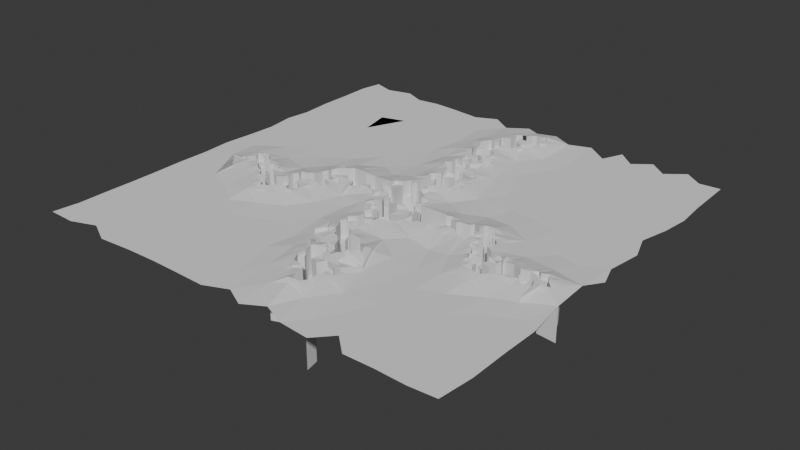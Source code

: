 # Source: cracks.blend  (saved by Blender 4.4.32; exported with 4.5.12 LTS)
import bpy
from mathutils import Matrix  # noqa: F401  (used for matrix-valued properties, if any)

bpy.ops.wm.read_factory_settings(use_empty=True)
scene = bpy.context.scene
scene.name = 'Scene'

# ---- collections
col_collection = bpy.data.collections.new('Collection'); scene.collection.children.link(col_collection)

# ---- node groups
ng_single_crack = bpy.data.node_groups.new('Single Crack', 'GeometryNodeTree')
_s = ng_single_crack.interface.new_socket(name='Curves', in_out='OUTPUT', socket_type='NodeSocketGeometry')
_s = ng_single_crack.interface.new_socket(name='Position', in_out='INPUT', socket_type='NodeSocketVector')
_s = ng_single_crack.interface.new_socket(name='Direction', in_out='INPUT', socket_type='NodeSocketVector')
_s = ng_single_crack.interface.new_socket(name='Length', in_out='INPUT', socket_type='NodeSocketInt')
_s = ng_single_crack.interface.new_socket(name='Seed', in_out='INPUT', socket_type='NodeSocketInt')
_s.default_value = 8
_s.min_value = -10000
_s.max_value = 10000
_N = ng_single_crack.nodes; _L = ng_single_crack.links
n0 = _N.new('NodeGroupOutput'); n0.name = 'Group Output'; n0.location = (1640, -315)
n1 = _N.new('NodeGroupInput'); n1.name = 'Group Input'; n1.location = (-1419, -308)
n2 = _N.new('GeometryNodeRepeatInput'); n2.name = 'Repeat Input'; n2.location = (-747, -194)
n3 = _N.new('GeometryNodeRepeatOutput'); n3.name = 'Repeat Output'; n3.location = (1081, -348)
n3.repeat_items.clear()
_it = n3.repeat_items.new('GEOMETRY', 'Geometry')
_it = n3.repeat_items.new('VECTOR', 'Position')
_it = n3.repeat_items.new('GEOMETRY', 'Points')
n4 = _N.new('GeometryNodeJoinGeometry'); n4.name = 'Join Geometry'; n4.location = (495, -238)
n5 = _N.new('ShaderNodeVectorMath'); n5.name = 'Vector Math'; n5.location = (248, -365)
n6 = _N.new('GeometryNodePoints'); n6.name = 'Points.001'; n6.location = (-1040, -141)
n7 = _N.new('ShaderNodeVectorRotate'); n7.name = 'Vector Rotate'; n7.location = (-183, -360)
n7.rotation_type = 'Z_AXIS'
n8 = _N.new('FunctionNodeRandomValue'); n8.name = 'Random Value'; n8.location = (-453, -568)
n9 = _N.new('ShaderNodeValue'); n9.name = 'Value'; n9.location = (-949, -452)
n9.label = 'Direction Randomness'
n9.width = 211
n9.outputs[0].default_value = 1.4
n10 = _N.new('ShaderNodeMath'); n10.name = 'Math'; n10.location = (-811, -694)
n10.operation = 'MULTIPLY'
n10.inputs[1].default_value = -1.0
n11 = _N.new('GeometryNodeStoreNamedAttribute'); n11.name = 'Store Named Attribute'; n11.location = (580, -571)
n11.data_type = 'FLOAT_VECTOR'
n11.inputs[2].default_value = 'direction'
n12 = _N.new('GeometryNodePointsToCurves'); n12.name = 'Points to Curves'; n12.location = (1353, -293)
n13 = _N.new('GeometryNodeSetPosition'); n13.name = 'Set Position'; n13.location = (841, -513)
n14 = _N.new('ShaderNodeMath'); n14.name = 'Math.001'; n14.location = (-439, -52)
n14.operation = 'SUBTRACT'
n15 = _N.new('ShaderNodeMath'); n15.name = 'Math.002'; n15.location = (-146, -83)
n15.operation = 'DIVIDE'
n16 = _N.new('GeometryNodeStoreNamedAttribute'); n16.name = 'Store Named Attribute.001'; n16.location = (295, -565)
n16.inputs[2].default_value = 't'
n17 = _N.new('FunctionNodeCompare'); n17.name = 'Compare'; n17.location = (-201, -739)
n17.label = 'Going Right'
n18 = _N.new('GeometryNodeStoreNamedAttribute'); n18.name = 'Store Named Attribute.002'; n18.location = (2, -588)
n18.data_type = 'BOOLEAN'
n18.inputs[2].default_value = 'going_left'
n2.pair_with_output(n3)
_L.new(n4.outputs[0], n3.inputs[0])
_L.new(n1.outputs[2], n2.inputs[0])
_L.new(n1.outputs[0], n2.inputs[2])
_L.new(n2.outputs[1], n4.inputs[0])
_L.new(n5.outputs[0], n3.inputs[1])
_L.new(n1.outputs[0], n6.inputs[1])
_L.new(n7.outputs[0], n5.inputs[1])
_L.new(n8.outputs[1], n7.inputs[3])
_L.new(n9.outputs[0], n8.inputs[2])
_L.new(n9.outputs[0], n10.inputs[0])
_L.new(n10.outputs[0], n8.inputs[3])
_L.new(n2.outputs[0], n8.inputs[7])
_L.new(n1.outputs[1], n7.inputs[0])
_L.new(n2.outputs[2], n5.inputs[0])
_L.new(n11.outputs[0], n4.inputs[0])
_L.new(n7.outputs[0], n11.inputs[3])
_L.new(n12.outputs[0], n0.inputs[0])
_L.new(n3.outputs[0], n12.inputs[0])
_L.new(n6.outputs[0], n2.inputs[3])
_L.new(n16.outputs[0], n11.inputs[0])
_L.new(n11.outputs[0], n13.inputs[0])
_L.new(n5.outputs[0], n13.inputs[2])
_L.new(n13.outputs[0], n3.inputs[2])
_L.new(n1.outputs[3], n8.inputs[8])
_L.new(n2.outputs[0], n14.inputs[1])
_L.new(n1.outputs[2], n14.inputs[0])
_L.new(n14.outputs[0], n15.inputs[0])
_L.new(n1.outputs[2], n15.inputs[1])
_L.new(n18.outputs[0], n16.inputs[0])
_L.new(n15.outputs[0], n16.inputs[3])
_L.new(n8.outputs[1], n17.inputs[0])
_L.new(n2.outputs[3], n18.inputs[0])
_L.new(n17.outputs[0], n18.inputs[3])
n0.is_active_output = True
ng_big_crack = bpy.data.node_groups.new('Big Crack', 'GeometryNodeTree')
_s = ng_big_crack.interface.new_socket(name='Curves', in_out='OUTPUT', socket_type='NodeSocketGeometry')
_s = ng_big_crack.interface.new_socket(name='Angle', in_out='INPUT', socket_type='NodeSocketFloat')
_s = ng_big_crack.interface.new_socket(name='Length', in_out='INPUT', socket_type='NodeSocketInt')
_s.default_value = 26
_s = ng_big_crack.interface.new_socket(name='Seed', in_out='INPUT', socket_type='NodeSocketInt')
_s.default_value = 39
_s.min_value = -10000
_s.max_value = 10000
_N = ng_big_crack.nodes; _L = ng_big_crack.links
n0 = _N.new('NodeGroupOutput'); n0.name = 'Group Output'; n0.location = (1617, -154)
n1 = _N.new('NodeGroupInput'); n1.name = 'Group Input'; n1.location = (-2178, -649)
n2 = _N.new('GeometryNodeGroup'); n2.name = 'Group'; n2.location = (-1511, -592)
n2.node_tree = ng_single_crack
n2.inputs[0].default_value = (0.0, 0.0, 0.0)
n3 = _N.new('GeometryNodeJoinGeometry'); n3.name = 'Join Geometry'; n3.location = (705, -207)
n4 = _N.new('GeometryNodeInstanceOnPoints'); n4.name = 'Instance on Points'; n4.location = (345, 448)
n5 = _N.new('GeometryNodeGroup'); n5.name = 'Group.002'; n5.location = (-638, 592)
n5.node_tree = ng_single_crack
n5.inputs[0].default_value = (0.0, 0.0, 0.0)
n5.inputs[1].default_value = (0.0, 1.0, 0.0)
n5.inputs[2].default_value = 4
n5.inputs[3].default_value = 40
n6 = _N.new('GeometryNodeCaptureAttribute'); n6.name = 'Capture Attribute'; n6.location = (-1057, -113)
n6.capture_items.clear()
n7 = _N.new('GeometryNodeInputNamedAttribute'); n7.name = 'Named Attribute'; n7.location = (-1370, -94)
n7.data_type = 'FLOAT_VECTOR'
n7.inputs[0].default_value = 'direction'
n8 = _N.new('FunctionNodeAlignRotationToVector'); n8.name = 'Align Rotation to Vector'; n8.location = (-784, 12)
n8.axis = 'Y'
n9 = _N.new('FunctionNodeRotateRotation'); n9.name = 'Rotate Rotation'; n9.location = (3, 171)
n9.rotation_space = 'LOCAL'
n10 = _N.new('GeometryNodeRemoveAttribute'); n10.name = 'Remove Named Attribute'; n10.location = (905, -196)
n10.inputs[1].default_value = 'direction'
n11 = _N.new('ShaderNodeMath'); n11.name = 'Math'; n11.location = (-631, -233)
n11.operation = 'SUBTRACT'
n12 = _N.new('ShaderNodeMath'); n12.name = 'Math.001'; n12.location = (-467, -156)
n12.operation = 'MULTIPLY'
n12.inputs[1].default_value = -2.0
n13 = _N.new('ShaderNodeMath'); n13.name = 'Math.002'; n13.location = (-296, -123)
n13.operation = 'MULTIPLY'
n13.inputs[1].default_value = 1.471
n14 = _N.new('ShaderNodeCombineXYZ'); n14.name = 'Combine XYZ'; n14.location = (-171, 53)
n15 = _N.new('FunctionNodeRandomValue'); n15.name = 'Random Value.001'; n15.location = (8, 329)
n15.data_type = 'BOOLEAN'
n16 = _N.new('GeometryNodeCaptureAttribute'); n16.name = 'Capture Attribute.001'; n16.location = (-1061, 112)
n16.capture_items.clear()
n17 = _N.new('GeometryNodeInputNamedAttribute'); n17.name = 'Named Attribute.001'; n17.location = (-1333, 129)
n17.inputs[0].default_value = 't'
n18 = _N.new('ShaderNodeMath'); n18.name = 'Math.003'; n18.location = (219, 131)
n18.operation = 'MULTIPLY'
n18.inputs[1].default_value = 1.9
n19 = _N.new('ShaderNodeMath'); n19.name = 'Math.004'; n19.location = (-212, 256)
n19.operation = 'SUBTRACT'
n19.inputs[0].default_value = 1.0
n20 = _N.new('GeometryNodeRemoveAttribute'); n20.name = 'Remove Named Attribute.001'; n20.location = (1127, -189)
n20.inputs[1].default_value = 't'
n21 = _N.new('GeometryNodeInputNamedAttribute'); n21.name = 'Named Attribute.002'; n21.location = (-1341, 296)
n21.data_type = 'BOOLEAN'
n21.inputs[0].default_value = 'going_left'
n22 = _N.new('GeometryNodeCaptureAttribute'); n22.name = 'Capture Attribute.002'; n22.location = (-855, 215)
n22.capture_items.clear()
n23 = _N.new('GeometryNodeRemoveAttribute'); n23.name = 'Remove Named Attribute.002'; n23.location = (1337, -196)
n23.inputs[1].default_value = 'going_left'
n24 = _N.new('ShaderNodeVectorRotate'); n24.name = 'Vector Rotate'; n24.location = (-1792, -440)
n24.rotation_type = 'Z_AXIS'
n25 = _N.new('ShaderNodeCombineXYZ'); n25.name = 'Combine XYZ.001'; n25.location = (-2049, -430)
n25.inputs[1].default_value = 1.0
n26 = _N.new('GeometryNodeRealizeInstances'); n26.name = 'Realize Instances'; n26.location = (525, 116)
_L.new(n3.outputs[0], n10.inputs[0])
_L.new(n20.outputs[0], n23.inputs[0])
_L.new(n19.outputs[0], n15.inputs[6])
_L.new(n12.outputs[0], n13.inputs[0])
_L.new(n15.outputs[3], n4.inputs[1])
_L.new(n17.outputs[0], n16.inputs[1])
_L.new(n16.outputs[1], n18.inputs[0])
_L.new(n16.outputs[1], n19.inputs[1])
_L.new(n7.outputs[0], n6.inputs[1])
_L.new(n22.outputs[1], n11.inputs[0])
_L.new(n26.outputs[0], n3.inputs[0])
_L.new(n6.outputs[1], n8.inputs[2])
_L.new(n16.outputs[0], n22.inputs[0])
_L.new(n21.outputs[0], n22.inputs[1])
_L.new(n13.outputs[0], n14.inputs[2])
_L.new(n5.outputs[0], n4.inputs[2])
_L.new(n8.outputs[0], n9.inputs[0])
_L.new(n10.outputs[0], n20.inputs[0])
_L.new(n2.outputs[0], n3.inputs[0])
_L.new(n9.outputs[0], n4.inputs[5])
_L.new(n18.outputs[0], n4.inputs[6])
_L.new(n14.outputs[0], n9.inputs[1])
_L.new(n22.outputs[0], n4.inputs[0])
_L.new(n6.outputs[0], n16.inputs[0])
_L.new(n11.outputs[0], n12.inputs[0])
_L.new(n2.outputs[0], n6.inputs[0])
_L.new(n23.outputs[0], n0.inputs[0])
_L.new(n1.outputs[1], n2.inputs[2])
_L.new(n1.outputs[2], n2.inputs[3])
_L.new(n25.outputs[0], n24.inputs[0])
_L.new(n1.outputs[0], n24.inputs[3])
_L.new(n24.outputs[0], n2.inputs[1])
_L.new(n4.outputs[0], n26.inputs[0])
n0.is_active_output = True
ng_geometry_nodes = bpy.data.node_groups.new('Geometry Nodes', 'GeometryNodeTree')
_s = ng_geometry_nodes.interface.new_socket(name='Geometry', in_out='OUTPUT', socket_type='NodeSocketGeometry')
_s = ng_geometry_nodes.interface.new_socket(name='Geometry', in_out='INPUT', socket_type='NodeSocketGeometry')
ng_geometry_nodes.is_modifier = True
_N = ng_geometry_nodes.nodes; _L = ng_geometry_nodes.links
n0 = _N.new('NodeGroupOutput'); n0.name = 'Group Output'; n0.location = (4528, -534)
n1 = _N.new('GeometryNodeGroup'); n1.name = 'Group.001'; n1.location = (30, -273)
n1.node_tree = ng_big_crack
n1.inputs[0].default_value = 1.9
n1.inputs[1].default_value = 24
n1.inputs[2].default_value = 45
n2 = _N.new('GeometryNodeGroup'); n2.name = 'Group.002'; n2.location = (37, -40)
n2.node_tree = ng_big_crack
n2.inputs[0].default_value = 0.0
n2.inputs[1].default_value = 26
n2.inputs[2].default_value = 39
n3 = _N.new('GeometryNodeJoinGeometry'); n3.name = 'Join Geometry'; n3.location = (484, -342)
n4 = _N.new('GeometryNodeGroup'); n4.name = 'Group.003'; n4.location = (35, -735)
n4.node_tree = ng_big_crack
n4.inputs[0].default_value = 4.4
n4.inputs[1].default_value = 26
n4.inputs[2].default_value = -5
n5 = _N.new('GeometryNodeGroup'); n5.name = 'Group.004'; n5.location = (30, -508)
n5.node_tree = ng_big_crack
n5.inputs[0].default_value = 3.5
n5.inputs[1].default_value = 22
n5.inputs[2].default_value = 76
n6 = _N.new('NodeFrame'); n6.name = 'Frame'; n6.location = (-1766, 720)
n6.label = 'Crack Curves'
n6.width = 654
n7 = _N.new('GeometryNodeMeshGrid'); n7.name = 'Grid'; n7.location = (-2213, -437)
n8 = _N.new('FunctionNodeInputInt'); n8.name = 'Integer'; n8.location = (-2654, -537)
n8.label = 'Resolution'
n8.integer = 88
n8.outputs[0].default_value = 0
n9 = _N.new('ShaderNodeValue'); n9.name = 'Value'; n9.location = (-2676, -375)
n9.label = 'Scale'
n9.outputs[0].default_value = 42.1
n10 = _N.new('GeometryNodeSetPosition'); n10.name = 'Set Position'; n10.location = (-1727, -474)
n11 = _N.new('ShaderNodeCombineXYZ'); n11.name = 'Combine XYZ'; n11.location = (-2286, -919)
n12 = _N.new('FunctionNodeRandomValue'); n12.name = 'Random Value'; n12.location = (-2663, -711)
n12.inputs[2].default_value = -1.0
n13 = _N.new('FunctionNodeRandomValue'); n13.name = 'Random Value.001'; n13.location = (-2651, -955)
n13.inputs[2].default_value = -1.0
n13.inputs[8].default_value = 1
n14 = _N.new('ShaderNodeVectorMath'); n14.name = 'Vector Math'; n14.location = (-1949, -607)
n14.operation = 'SCALE'
n15 = _N.new('GeometryNodeMergeByDistance'); n15.name = 'Merge by Distance'; n15.location = (-1517, -473)
n16 = _N.new('GeometryNodeProximity'); n16.name = 'Geometry Proximity'; n16.location = (-739, -278)
n16.target_element = 'POINTS'
n17 = _N.new('GeometryNodeCurveToMesh'); n17.name = 'Curve to Mesh'; n17.location = (-623, 236)
n18 = _N.new('GeometryNodeCurvePrimitiveCircle'); n18.name = 'Curve Circle'; n18.location = (-850, 38)
n18.inputs[0].default_value = 10
n18.inputs[4].default_value = 0.0
n19 = _N.new('GeometryNodeForeachGeometryElementInput'); n19.name = 'For Each Geometry Element Input'; n19.location = (601, -625)
n20 = _N.new('GeometryNodeForeachGeometryElementOutput'); n20.name = 'For Each Geometry Element Output'; n20.location = (1518, -618)
n20.domain = 'FACE'
n21 = _N.new('GeometryNodeExtrudeMesh'); n21.name = 'Extrude Mesh'; n21.location = (1187, -890)
n21.inputs[4].default_value = False
n22 = _N.new('GeometryNodeInputPosition'); n22.name = 'Position'; n22.location = (-1010, -441)
n23 = _N.new('GeometryNodeTransform'); n23.name = 'Transform Geometry'; n23.location = (-1148, -567)
n24 = _N.new('ShaderNodeMath'); n24.name = 'Math.002'; n24.location = (-1736, -692)
n24.operation = 'DIVIDE'
n24.inputs[0].default_value = 1.0
n25 = _N.new('ShaderNodeMath'); n25.name = 'Math.003'; n25.location = (-2296, -690)
n25.operation = 'DIVIDE'
n25.inputs[0].default_value = -0.2
n26 = _N.new('FunctionNodeCompare'); n26.name = 'Compare'; n26.location = (-580, -563)
n27 = _N.new('ShaderNodeValue'); n27.name = 'Value.001'; n27.location = (-557, -119)
n27.label = 'Distance'
n27.outputs[0].default_value = 1.7
n28 = _N.new('ShaderNodeMath'); n28.name = 'Math'; n28.location = (-214, -197)
n28.operation = 'DIVIDE'
n29 = _N.new('ShaderNodeMath'); n29.name = 'Math.001'; n29.location = (43, -155)
n29.operation = 'MINIMUM'
n29.inputs[1].default_value = 1.0
n30 = _N.new('ShaderNodeMath'); n30.name = 'Math.004'; n30.location = (337, -236)
n30.operation = 'POWER'
n30.inputs[1].default_value = 2.5
n31 = _N.new('ShaderNodeMath'); n31.name = 'Math.005'; n31.location = (598, -276)
n31.operation = 'MULTIPLY'
n31.inputs[1].default_value = 21.8
n32 = _N.new('ShaderNodeMath'); n32.name = 'Math.006'; n32.location = (825, -315)
n32.operation = 'SMOOTH_MIN'
n32.inputs[2].default_value = 2.2
n33 = _N.new('GeometryNodeMergeByDistance'); n33.name = 'Merge by Distance.001'; n33.location = (-694, -872)
n33.inputs[2].default_value = 2.4
n34 = _N.new('ShaderNodeValue'); n34.name = 'Value.002'; n34.location = (547, -82)
n34.outputs[0].default_value = 3.0
n35 = _N.new('FunctionNodeBooleanMath'); n35.name = 'Boolean Math'; n35.location = (343, -480)
n35.operation = 'NOT'
n36 = _N.new('GeometryNodeJoinGeometry'); n36.name = 'Join Geometry.001'; n36.location = (1860, -639)
n37 = _N.new('GeometryNodeJoinGeometry'); n37.name = 'Join Geometry.002'; n37.location = (460, -767)
n38 = _N.new('GeometryNodeTransform'); n38.name = 'Transform Geometry.001'; n38.location = (201, -845)
n39 = _N.new('GeometryNodeSeparateGeometry'); n39.name = 'Separate Geometry'; n39.location = (-277, -781)
n39.domain = 'FACE'
n40 = _N.new('ShaderNodeCombineXYZ'); n40.name = 'Combine XYZ.001'; n40.location = (-15, -946)
n41 = _N.new('GeometryNodeTransform'); n41.name = 'Transform Geometry.003'; n41.location = (2377, -469)
n42 = _N.new('ShaderNodeCombineXYZ'); n42.name = 'Combine XYZ.002'; n42.location = (2152, -703)
n43 = _N.new('ShaderNodeMath'); n43.name = 'Math.007'; n43.location = (1914, -338)
n43.operation = 'MULTIPLY'
n43.inputs[1].default_value = -1.0
n44 = _N.new('ShaderNodeMath'); n44.name = 'Math.008'; n44.location = (1418, -332)
n45 = _N.new('ShaderNodeTexNoise'); n45.name = 'Noise Texture'; n45.location = (831, -538)
n46 = _N.new('ShaderNodeMath'); n46.name = 'Math.009'; n46.location = (1217, -478)
n46.operation = 'MULTIPLY'
n46.inputs[1].default_value = 2.9
n47 = _N.new('ShaderNodeMath'); n47.name = 'Math.010'; n47.location = (1037, -540)
n47.operation = 'POWER'
n47.inputs[1].default_value = 5.1
n48 = _N.new('GeometryNodeMergeByDistance'); n48.name = 'Merge by Distance.002'; n48.location = (2691, -471)
n48.inputs[2].default_value = 0.301
n49 = _N.new('GeometryNodeForeachGeometryElementInput'); n49.name = 'For Each Geometry Element Input.001'; n49.location = (3355, -463)
n50 = _N.new('GeometryNodeForeachGeometryElementOutput'); n50.name = 'For Each Geometry Element Output.001'; n50.location = (3913, -470)
n50.domain = 'FACE'
n51 = _N.new('GeometryNodeSetPosition'); n51.name = 'Set Position.001'; n51.location = (3650, -454)
n52 = _N.new('ShaderNodeCombineXYZ'); n52.name = 'Combine XYZ.003'; n52.location = (3136, -250)
n53 = _N.new('ShaderNodeMath'); n53.name = 'Math.011'; n53.location = (2375, -180)
n53.operation = 'MULTIPLY'
n53.inputs[1].default_value = -0.4
n54 = _N.new('ShaderNodeMath'); n54.name = 'Math.012'; n54.location = (2871, -229)
n54.operation = 'SMOOTH_MAX'
n54.inputs[2].default_value = -1.5
n55 = _N.new('ShaderNodeMath'); n55.name = 'Math.013'; n55.location = (2598, -209)
n55.inputs[1].default_value = 1.3
n56 = _N.new('GeometryNodeInputNamedAttribute'); n56.name = 'Named Attribute'; n56.location = (-648, 236)
n56.inputs[0].default_value = 'radius'
n57 = _N.new('GeometryNodeSwitch'); n57.name = 'Switch'; n57.location = (-648, 236)
n57.input_type = 'FLOAT'
n57.inputs[1].default_value = 1.0
n19.pair_with_output(n20)
n49.pair_with_output(n50)
n1.parent = n6
n2.parent = n6
n3.parent = n6
n4.parent = n6
n5.parent = n6
_L.new(n2.outputs[0], n3.inputs[0])
_L.new(n1.outputs[0], n3.inputs[0])
_L.new(n4.outputs[0], n3.inputs[0])
_L.new(n5.outputs[0], n3.inputs[0])
_L.new(n8.outputs[0], n7.inputs[2])
_L.new(n8.outputs[0], n7.inputs[3])
_L.new(n7.outputs[0], n10.inputs[0])
_L.new(n14.outputs[0], n10.inputs[3])
_L.new(n12.outputs[1], n11.inputs[0])
_L.new(n13.outputs[1], n11.inputs[1])
_L.new(n11.outputs[0], n14.inputs[0])
_L.new(n10.outputs[0], n15.inputs[0])
_L.new(n3.outputs[0], n17.inputs[0])
_L.new(n18.outputs[0], n17.inputs[1])
_L.new(n17.outputs[0], n16.inputs[0])
_L.new(n21.outputs[0], n20.inputs[1])
_L.new(n22.outputs[0], n16.inputs[2])
_L.new(n15.outputs[0], n23.inputs[0])
_L.new(n9.outputs[0], n23.inputs[3])
_L.new(n8.outputs[0], n24.inputs[1])
_L.new(n24.outputs[0], n15.inputs[2])
_L.new(n25.outputs[0], n14.inputs[3])
_L.new(n8.outputs[0], n25.inputs[1])
_L.new(n16.outputs[1], n26.inputs[0])
_L.new(n27.outputs[0], n26.inputs[1])
_L.new(n16.outputs[1], n28.inputs[0])
_L.new(n27.outputs[0], n28.inputs[1])
_L.new(n28.outputs[0], n29.inputs[0])
_L.new(n44.outputs[0], n21.inputs[3])
_L.new(n29.outputs[0], n30.inputs[0])
_L.new(n30.outputs[0], n31.inputs[0])
_L.new(n31.outputs[0], n32.inputs[0])
_L.new(n23.outputs[0], n33.inputs[0])
_L.new(n26.outputs[0], n33.inputs[1])
_L.new(n34.outputs[0], n32.inputs[1])
_L.new(n26.outputs[0], n35.inputs[0])
_L.new(n20.outputs[0], n36.inputs[0])
_L.new(n20.outputs[2], n36.inputs[0])
_L.new(n37.outputs[0], n19.inputs[0])
_L.new(n35.outputs[0], n21.inputs[1])
_L.new(n33.outputs[0], n39.inputs[0])
_L.new(n26.outputs[0], n39.inputs[1])
_L.new(n39.outputs[0], n38.inputs[0])
_L.new(n38.outputs[0], n37.inputs[0])
_L.new(n39.outputs[1], n37.inputs[0])
_L.new(n40.outputs[0], n38.inputs[1])
_L.new(n34.outputs[0], n40.inputs[2])
_L.new(n19.outputs[1], n21.inputs[0])
_L.new(n42.outputs[0], n41.inputs[1])
_L.new(n36.outputs[0], n41.inputs[0])
_L.new(n34.outputs[0], n43.inputs[0])
_L.new(n43.outputs[0], n42.inputs[2])
_L.new(n32.outputs[0], n44.inputs[0])
_L.new(n46.outputs[0], n44.inputs[1])
_L.new(n47.outputs[0], n46.inputs[0])
_L.new(n45.outputs[0], n47.inputs[0])
_L.new(n41.outputs[0], n48.inputs[0])
_L.new(n51.outputs[0], n50.inputs[1])
_L.new(n49.outputs[1], n51.inputs[0])
_L.new(n52.outputs[0], n51.inputs[3])
_L.new(n54.outputs[0], n52.inputs[2])
_L.new(n28.outputs[0], n53.inputs[0])
_L.new(n55.outputs[0], n54.inputs[0])
_L.new(n53.outputs[0], n55.inputs[0])
_L.new(n48.outputs[0], n49.inputs[0])
_L.new(n50.outputs[2], n0.inputs[0])
_L.new(n56.outputs[1], n57.inputs[0])
_L.new(n56.outputs[0], n57.inputs[2])
_L.new(n57.outputs[0], n17.inputs[2])
n0.is_active_output = True

# ---- world
world_world = bpy.data.worlds.new('World'); scene.world = world_world
world_world.use_nodes = True; world_world.node_tree.nodes.clear()
_N = world_world.node_tree.nodes; _L = world_world.node_tree.links
n0 = _N.new('ShaderNodeOutputWorld'); n0.name = 'World Output'; n0.location = (300, 300)
n1 = _N.new('ShaderNodeBackground'); n1.name = 'Background'; n1.location = (10, 300)
n1.inputs[0].default_value = (0.05088, 0.05088, 0.05088, 1.0)
_L.new(n1.outputs[0], n0.inputs[0])
n0.is_active_output = True
world_world.color = (0.05088, 0.05088, 0.05088)
world_world.sun_shadow_jitter_overblur = 0.0

# ---- meshes
me_plane = bpy.data.meshes.new('Plane')
me_plane.from_pydata([(-1.0, -1.0, 0.0), (1.0, -1.0, 0.0), (-1.0, 1.0, 0.0), (1.0, 1.0, 0.0)], [], [(0, 1, 3, 2)])
_uv = me_plane.uv_layers.new(name='UVMap')
_uv.uv.foreach_set('vector', [0.0, 0.0, 1.0, 0.0, 1.0, 1.0, 0.0, 1.0])
me_plane.update()

# ---- objects
ob_plane = bpy.data.objects.new('Plane', me_plane)

# ---- transforms, parenting, visibility, modifiers, constraints
ob_plane.location = (0.0, 0.0, 0.0)
_m = ob_plane.modifiers.new('GeometryNodes', 'NODES')
_m.node_group = ng_geometry_nodes

# ---- collection membership
col_collection.objects.link(ob_plane)

# ---- scene / render settings (as saved in the file)
scene.frame_start = 1; scene.frame_end = 250; scene.frame_set(1)
scene.render.engine = 'BLENDER_EEVEE_NEXT'
bpy.context.view_layer.update()

# ---- added for rendering (the .blend has no active camera and no usable light): camera, sun
cam_auto = bpy.data.cameras.new('AutoCamera')
cam_auto.lens = 50.0
cam_auto.sensor_width = 36.0
cam_auto.clip_end = 1000.0
ob_auto_camera = bpy.data.objects.new('AutoCamera', cam_auto)
scene.collection.objects.link(ob_auto_camera)
ob_auto_camera.location = (54.9474, -65.3034, 41.6563)
ob_auto_camera.rotation_euler = (1.09748, -7.21219e-08, 0.694738)
scene.camera = ob_auto_camera
light_auto_sun = bpy.data.lights.new('AutoSun', 'SUN')
light_auto_sun.energy = 3.0
light_auto_sun.angle = 0.0523599
ob_auto_sun = bpy.data.objects.new('AutoSun', light_auto_sun)
scene.collection.objects.link(ob_auto_sun)
ob_auto_sun.rotation_euler = (0.872665, 0.174533, 0.523599)
bpy.context.view_layer.update()
